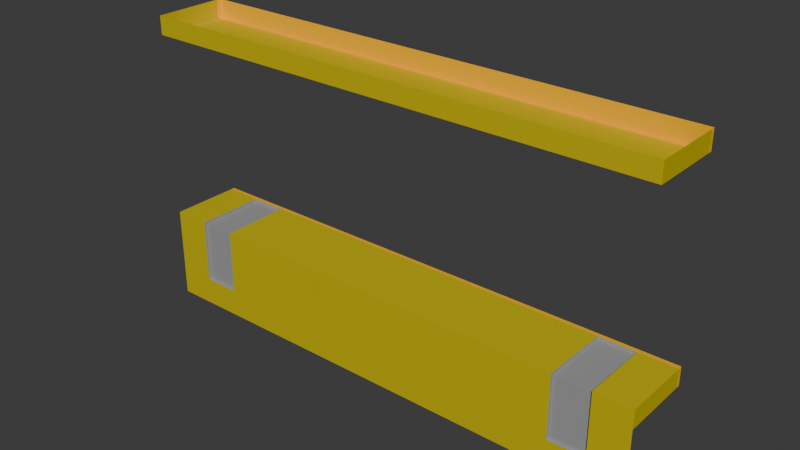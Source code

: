 # Source: door_manual_flush_inswing_window_7x3.blend  (saved by Blender 4.2.67; exported with 4.5.12 LTS)
import bpy
from mathutils import Matrix  # noqa: F401  (used for matrix-valued properties, if any)

bpy.ops.wm.read_factory_settings(use_empty=True)
scene = bpy.context.scene
scene.name = 'Scene'

# ---- collections
col_collection = bpy.data.collections.new('Collection'); scene.collection.children.link(col_collection)

# ---- materials (node trees are filled in below, after node groups)
mat_paintable_0 = bpy.data.materials.new('Paintable-0')
mat_paintable_0.alpha_threshold = 0.0
mat_paintable_0.roughness = 0.5
mat_paintable_0.line_color = (0.0, 0.0, 0.0, 1.0)
mat_paintable_1 = bpy.data.materials.new('Paintable-1')
mat_paintable_2 = bpy.data.materials.new('Paintable-2')
mat_black = bpy.data.materials.new('Black')

# ---- material node trees
mat_paintable_0.use_nodes = True; mat_paintable_0.node_tree.nodes.clear()
_N = mat_paintable_0.node_tree.nodes; _L = mat_paintable_0.node_tree.links
n0 = _N.new('ShaderNodeOutputMaterial'); n0.name = 'Material Output'; n0.location = (300, 300)
n1 = _N.new('ShaderNodeBsdfPrincipled'); n1.name = 'Principled BSDF'; n1.location = (10, 300)
n1.inputs[0].default_value = (1.0, 0.4969, 0.0, 1.0)
n1.inputs[3].default_value = 1.45
_L.new(n1.outputs[0], n0.inputs[0])
n0.is_active_output = True
mat_paintable_1.use_nodes = True; mat_paintable_1.node_tree.nodes.clear()
_N = mat_paintable_1.node_tree.nodes; _L = mat_paintable_1.node_tree.links
n0 = _N.new('ShaderNodeBsdfPrincipled'); n0.name = 'プリンシプルBSDF'; n0.location = (10, 300)
n0.inputs[0].default_value = (0.6105, 0.491, 0.0, 1.0)
n1 = _N.new('ShaderNodeOutputMaterial'); n1.name = 'マテリアル出力'; n1.location = (300, 300)
_L.new(n0.outputs[0], n1.inputs[0])
n1.is_active_output = True
mat_paintable_2.use_nodes = True; mat_paintable_2.node_tree.nodes.clear()
_N = mat_paintable_2.node_tree.nodes; _L = mat_paintable_2.node_tree.links
n0 = _N.new('ShaderNodeBsdfPrincipled'); n0.name = 'プリンシプルBSDF'; n0.location = (10, 300)
n1 = _N.new('ShaderNodeOutputMaterial'); n1.name = 'マテリアル出力'; n1.location = (300, 300)
_L.new(n0.outputs[0], n1.inputs[0])
n1.is_active_output = True
mat_black.use_nodes = True; mat_black.node_tree.nodes.clear()
_N = mat_black.node_tree.nodes; _L = mat_black.node_tree.links
n0 = _N.new('ShaderNodeBsdfPrincipled'); n0.name = 'プリンシプルBSDF'; n0.location = (10, 300)
n0.inputs[0].default_value = (0.3372, 0.3372, 0.3372, 1.0)
n1 = _N.new('ShaderNodeOutputMaterial'); n1.name = 'マテリアル出力'; n1.location = (300, 300)
_L.new(n0.outputs[0], n1.inputs[0])
n1.is_active_output = True

# ---- world
world_world = bpy.data.worlds.new('World'); scene.world = world_world
world_world.use_nodes = True; world_world.node_tree.nodes.clear()
_N = world_world.node_tree.nodes; _L = world_world.node_tree.links
n0 = _N.new('ShaderNodeOutputWorld'); n0.name = 'World Output'; n0.location = (300, 300)
n1 = _N.new('ShaderNodeBackground'); n1.name = 'Background'; n1.location = (10, 300)
n1.inputs[0].default_value = (0.05088, 0.05088, 0.05088, 1.0)
_L.new(n1.outputs[0], n0.inputs[0])
n0.is_active_output = True
world_world.color = (0.05088, 0.05088, 0.05088)
world_world.sun_shadow_jitter_overblur = 0.0

# ---- meshes
me_cube = bpy.data.meshes.new('Cube')
me_cube.from_pydata([(-0.875, 0.125, 0.375), (0.875, 0.125, 0.375), (-0.875, -0.125, 0.375), (-0.875, -0.125, -0.625), (0.875, -0.125, 0.375), (0.875, -0.125, -0.625), (-0.875, -0.125, -0.3125), (-0.875, 0.125, 0.3125), (-0.875, 0.125, -0.3125), (0.875, -0.125, -0.3125), (0.875, 0.125, 0.3125), (0.875, 0.125, -0.3125), (-0.875, -0.125, 0.3125), (0.875, -0.125, 0.3125), (-0.875, -0.125, -0.375), (0.875, -0.125, -0.375), (-0.875, 0.125, -0.375), (0.875, 0.125, -0.375), (-0.75, -0.125, -0.625), (-0.625, -0.125, -0.625), (0.625, -0.125, -0.625), (0.75, -0.125, -0.625), (-0.75, 0.125, -0.3125), (-0.625, 0.125, -0.3125), (0.625, 0.125, -0.3125), (0.75, 0.125, -0.3125), (-0.875, 0.1109, 0.3125), (0.875, 0.1109, 0.3125), (0.875, 0.1109, 0.375), (-0.875, 0.1109, 0.375), (0.75, -0.125, -0.375), (0.625, -0.125, -0.375), (-0.625, -0.125, -0.375), (-0.75, -0.125, -0.375), (-0.75, 0.125, -0.375), (-0.625, 0.125, -0.375), (0.625, 0.125, -0.375), (0.75, 0.125, -0.375), (-0.875, -0.125, -0.5312), (0.875, -0.125, -0.5312), (0.75, -0.125, -0.5312), (0.625, -0.125, -0.5312), (-0.625, -0.125, -0.5312), (-0.75, -0.125, -0.5312), (0.75, -0.125, -0.3125), (0.625, -0.125, -0.3125), (-0.625, -0.125, -0.3125), (-0.75, -0.125, -0.3125), (0.75, 0.1109, -0.3225), (0.625, 0.1109, -0.3225), (-0.625, 0.1109, -0.3225), (-0.75, 0.1109, -0.3225), (0.75, -0.115, -0.375), (0.625, -0.115, -0.375), (-0.625, -0.115, -0.375), (-0.75, -0.115, -0.375), (0.75, -0.115, -0.5312), (0.625, -0.115, -0.5312), (-0.625, -0.115, -0.5312), (-0.75, -0.115, -0.5312), (0.75, -0.115, -0.3225), (0.625, -0.115, -0.3225), (-0.625, -0.115, -0.3225), (-0.75, -0.115, -0.3225), (-0.875, 0.1109, -0.375), (0.875, 0.1109, -0.375), (0.875, 0.1109, -0.3125), (-0.875, 0.1109, -0.3125), (0.75, 0.1109, -0.3125), (0.625, 0.1109, -0.3125), (-0.625, 0.1109, -0.3125), (-0.75, 0.1109, -0.3125)], [], [(27, 26, 7, 10), (0, 1, 10, 7), (37, 25, 11, 17), (28, 4, 13, 27), (4, 2, 12, 13), (65, 17, 11, 66), (64, 67, 8, 16), (26, 12, 2, 29), (71, 67, 6, 47), (43, 38, 3, 18), (47, 6, 14, 33), (9, 44, 30, 15), (45, 46, 32, 31), (39, 40, 21, 5), (40, 41, 20, 21), (41, 42, 19, 20), (42, 43, 18, 19), (66, 68, 44, 9), (44, 68, 48, 60), (69, 70, 46, 45), (46, 70, 50, 62), (16, 8, 22, 34), (34, 22, 23, 35), (35, 23, 24, 36), (36, 24, 25, 37), (45, 31, 53, 61), (31, 32, 42, 41), (42, 32, 54, 58), (15, 30, 40, 39), (33, 14, 38, 43), (14, 6, 67, 64), (15, 65, 66, 9), (13, 12, 26, 27), (68, 69, 49, 48), (70, 71, 51, 50), (71, 47, 63, 51), (69, 45, 61, 49), (30, 44, 60, 52), (47, 33, 55, 63), (54, 55, 59, 58), (52, 53, 57, 56), (61, 53, 52, 60), (63, 55, 54, 62), (41, 40, 56, 57), (33, 43, 59, 55), (40, 30, 52, 56), (32, 46, 62, 54), (43, 42, 58, 59), (31, 41, 57, 53), (48, 49, 61, 60), (1, 28, 27, 10), (50, 51, 63, 62), (7, 26, 29, 0), (22, 8, 67, 71), (11, 25, 68, 66), (25, 24, 69, 68), (24, 23, 70, 69), (23, 22, 71, 70)])
me_cube.polygons.foreach_set('material_index', [0, 0, 0, 1, 1, 0, 0, 1, 1, 1, 1, 1, 1, 1, 1, 1, 1, 1, 3, 1, 3, 0, 0, 0, 0, 3, 1, 3, 1, 1, 1, 1, 1, 3, 3, 3, 3, 3, 3, 3, 3, 3, 3, 3, 3, 3, 3, 3, 3, 3, 0, 3, 0, 0, 0, 0, 0, 0])
_uv = me_cube.uv_layers.new(name='UVMap')
_uv.uv.foreach_set('vector', [0.6667, 0.75, 0.6667, 0.75, 0.7917, 0.5, 0.7917, 0.75, 0.875, 0.5, 0.875, 0.75, 0.7917, 0.75, 0.7917, 0.5, 0.6667, 0.7, 0.7083, 0.7, 0.7083, 0.75, 0.6667, 0.75, 0.75, 0.75, 0.625, 0.75, 0.5417, 0.75, 0.6667, 0.75, 0.625, 0.75, 0.625, 1.0, 0.5417, 1.0, 0.5417, 0.75, 0.6667, 0.75, 0.6667, 0.75, 0.7083, 0.75, 0.7083, 0.75, 0.6667, 0.5, 0.7083, 0.5, 0.7083, 0.5, 0.6667, 0.5, 0.6667, 0.75, 0.5417, 1.0, 0.625, 1.0, 0.75, 0.75, 0.5833, 0.75, 0.5833, 0.75, 0.4583, 1.0, 0.4583, 0.95, 0.3958, 0.95, 0.3958, 1.0, 0.375, 1.0, 0.375, 0.95, 0.4583, 0.95, 0.4583, 1.0, 0.4167, 1.0, 0.4167, 0.95, 0.4583, 0.75, 0.4517, 0.8, 0.4167, 0.8, 0.4167, 0.75, 0.4583, 0.85, 0.4517, 0.9, 0.4167, 0.9, 0.4167, 0.85, 0.3958, 0.75, 0.3958, 0.8, 0.375, 0.8, 0.375, 0.75, 0.3958, 0.8, 0.3958, 0.85, 0.375, 0.85, 0.375, 0.8, 0.3958, 0.85, 0.3958, 0.9, 0.375, 0.9, 0.375, 0.85, 0.3958, 0.9, 0.3958, 0.95, 0.375, 0.95, 0.375, 0.9, 0.5833, 0.75, 0.5833, 0.75, 0.4583, 0.8, 0.4583, 0.75, 0.4583, 0.8, 0.5833, 0.75, 0.5833, 0.75, 0.4663, 0.7968, 0.5833, 0.75, 0.5833, 0.75, 0.4583, 0.9, 0.4583, 0.85, 0.4583, 0.9, 0.5833, 0.75, 0.5833, 0.75, 0.4663, 0.8904, 0.6667, 0.5, 0.7083, 0.5, 0.7083, 0.55, 0.6667, 0.55, 0.6667, 0.55, 0.7083, 0.55, 0.7083, 0.6, 0.6667, 0.6, 0.6667, 0.6, 0.7083, 0.6, 0.7083, 0.65, 0.6667, 0.65, 0.6667, 0.65, 0.7083, 0.65, 0.7083, 0.7, 0.6667, 0.7, 0.4517, 0.85, 0.4167, 0.85, 0.4167, 0.85, 0.4517, 0.85, 0.4167, 0.85, 0.4167, 0.9, 0.3958, 0.9, 0.3958, 0.85, 0.3958, 0.9, 0.4167, 0.9, 0.4167, 0.9, 0.3958, 0.9, 0.4167, 0.75, 0.4167, 0.8, 0.3958, 0.8, 0.3958, 0.75, 0.4167, 0.95, 0.4167, 1.0, 0.3958, 1.0, 0.3958, 0.95, 0.4167, 1.0, 0.4583, 1.0, 0.5833, 0.75, 0.5417, 0.75, 0.4167, 0.75, 0.5417, 0.75, 0.5833, 0.75, 0.4583, 0.75, 0.5417, 0.75, 0.5417, 1.0, 0.6667, 0.75, 0.6667, 0.75, 0.5833, 0.75, 0.5833, 0.75, 0.5833, 0.75, 0.5833, 0.75, 0.5833, 0.75, 0.5833, 0.75, 0.5833, 0.75, 0.5833, 0.75, 0.5833, 0.75, 0.4583, 0.95, 0.4663, 0.9372, 0.5833, 0.75, 0.5833, 0.75, 0.4583, 0.85, 0.4663, 0.8436, 0.5833, 0.75, 0.4167, 0.8, 0.4517, 0.8, 0.4517, 0.8, 0.4167, 0.8, 0.4517, 0.95, 0.4167, 0.95, 0.4167, 0.95, 0.4517, 0.95, 0.4167, 0.9, 0.4167, 0.95, 0.3958, 0.95, 0.3958, 0.9, 0.4167, 0.8, 0.4167, 0.85, 0.3958, 0.85, 0.3958, 0.8, 0.4517, 0.85, 0.4167, 0.85, 0.4167, 0.8, 0.4583, 0.8, 0.4517, 0.95, 0.4167, 0.95, 0.4167, 0.9, 0.4583, 0.9, 0.3958, 0.85, 0.3958, 0.8, 0.3958, 0.8, 0.3958, 0.85, 0.4167, 0.95, 0.3958, 0.95, 0.3958, 0.95, 0.4167, 0.95, 0.3958, 0.8, 0.4167, 0.8, 0.4167, 0.8, 0.3958, 0.8, 0.4167, 0.9, 0.4517, 0.9, 0.4517, 0.9, 0.4167, 0.9, 0.3958, 0.95, 0.3958, 0.9, 0.3958, 0.9, 0.3958, 0.95, 0.4167, 0.85, 0.3958, 0.85, 0.3958, 0.85, 0.4167, 0.85, 0.5833, 0.75, 0.5833, 0.75, 0.4583, 0.85, 0.4663, 0.7968, 0.875, 0.75, 0.75, 0.75, 0.6667, 0.75, 0.7917, 0.75, 0.5833, 0.75, 0.5833, 0.75, 0.4583, 0.95, 0.4663, 0.8904, 0.7917, 0.5, 0.6667, 0.75, 0.75, 0.75, 0.875, 0.5, 0.7083, 0.55, 0.7083, 0.5, 0.7083, 0.5, 0.7083, 0.55, 0.7083, 0.75, 0.7083, 0.7, 0.7083, 0.7, 0.7083, 0.75, 0.7083, 0.7, 0.7083, 0.65, 0.7083, 0.65, 0.7083, 0.7, 0.7083, 0.65, 0.7083, 0.6, 0.7083, 0.6, 0.7083, 0.65, 0.7083, 0.6, 0.7083, 0.55, 0.7083, 0.55, 0.7083, 0.6])
me_cube.materials.append(mat_paintable_0)
me_cube.materials.append(mat_paintable_1)
me_cube.materials.append(mat_paintable_2)
me_cube.materials.append(mat_black)
me_cube.use_mirror_vertex_groups = False
me_cube.update()

# ---- objects
ob_cube = bpy.data.objects.new('Cube', me_cube)

# ---- transforms, parenting, visibility, modifiers, constraints
ob_cube.location = (0.0, 0.0, 0.0)
ob_cube.lock_rotations_4d = False
ob_cube.empty_display_type = 'ARROWS'
ob_cube.lineart.crease_threshold = 0.0

# ---- collection membership
col_collection.objects.link(ob_cube)

# ---- scene / render settings (as saved in the file)
scene.frame_start = 1; scene.frame_end = 250; scene.frame_set(1)
scene.render.engine = 'BLENDER_EEVEE_NEXT'
bpy.context.view_layer.update()

# ---- added for rendering (the .blend has no active camera and no usable light): camera, sun
cam_auto = bpy.data.cameras.new('AutoCamera')
cam_auto.lens = 50.0
cam_auto.sensor_width = 36.0
cam_auto.clip_end = 1000.0
ob_auto_camera = bpy.data.objects.new('AutoCamera', cam_auto)
scene.collection.objects.link(ob_auto_camera)
ob_auto_camera.location = (1.87914, -2.25497, 1.37831)
ob_auto_camera.rotation_euler = (1.09748, -7.21219e-08, 0.694738)
scene.camera = ob_auto_camera
light_auto_sun = bpy.data.lights.new('AutoSun', 'SUN')
light_auto_sun.energy = 3.0
light_auto_sun.angle = 0.0523599
ob_auto_sun = bpy.data.objects.new('AutoSun', light_auto_sun)
scene.collection.objects.link(ob_auto_sun)
ob_auto_sun.rotation_euler = (0.872665, 0.174533, 0.523599)
bpy.context.view_layer.update()

